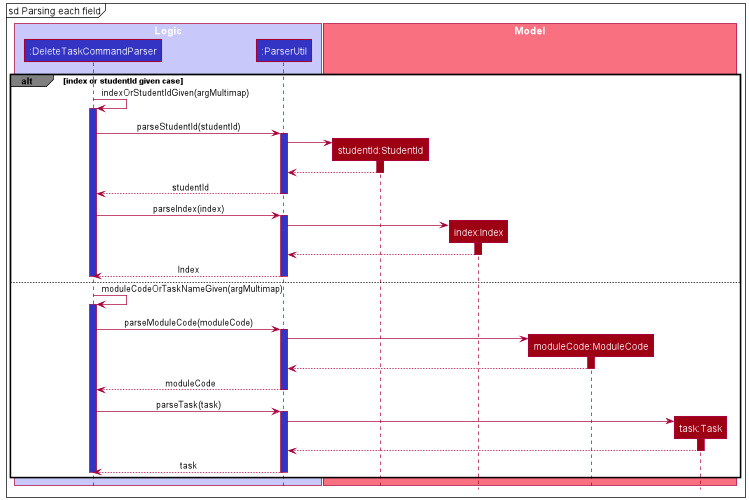

The diagram above was rendered by PlantUML. Its source (embedded in the PNG):
@startuml
!include style.puml

box "Logic" LOGIC_COLOR_T1
participant ":DeleteTaskCommandParser" as DeleteTaskCommandParser LOGIC_COLOR
participant ":ParserUtil" as ParserUtil LOGIC_COLOR
end box

box "Model" MODEL_COLOR_T1
participant "studentId:StudentId" as StudentId MODEL_COLOR
participant "index:Index" as Index MODEL_COLOR
participant "moduleCode:ModuleCode" as ModuleCode MODEL_COLOR
participant "task:Task" as Task MODEL_COLOR
end box

mainframe sd Parsing each field

alt#Grey #White index or studentId given case
DeleteTaskCommandParser -> DeleteTaskCommandParser : indexOrStudentIdGiven(argMultimap)
activate DeleteTaskCommandParser LOGIC_COLOR

DeleteTaskCommandParser -> ParserUtil ++ LOGIC_COLOR: parseStudentId(studentId)
create StudentId
ParserUtil -> StudentId
activate StudentId MODEL_COLOR
StudentId --> ParserUtil
deactivate StudentId
ParserUtil --> DeleteTaskCommandParser -- MODEL_COLOR: studentId

DeleteTaskCommandParser -> ParserUtil ++ LOGIC_COLOR: parseIndex(index)
create Index
ParserUtil -> Index
activate Index MODEL_COLOR
Index --> ParserUtil
deactivate Index
ParserUtil --> DeleteTaskCommandParser -- MODEL_COLOR: Index

deactivate

else
DeleteTaskCommandParser -> DeleteTaskCommandParser : moduleCodeOrTaskNameGiven(argMultimap)
activate DeleteTaskCommandParser LOGIC_COLOR

DeleteTaskCommandParser -> ParserUtil ++ LOGIC_COLOR: parseModuleCode(moduleCode)
create ModuleCode
ParserUtil -> ModuleCode
activate ModuleCode MODEL_COLOR
ModuleCode --> ParserUtil
deactivate ModuleCode
ParserUtil --> DeleteTaskCommandParser -- MODEL_COLOR: moduleCode


DeleteTaskCommandParser -> ParserUtil ++ LOGIC_COLOR: parseTask(task)
create Task
ParserUtil -> Task
activate Task MODEL_COLOR
Task --> ParserUtil
deactivate Task
ParserUtil --> DeleteTaskCommandParser -- MODEL_COLOR: task

deactivate
end

@enduml